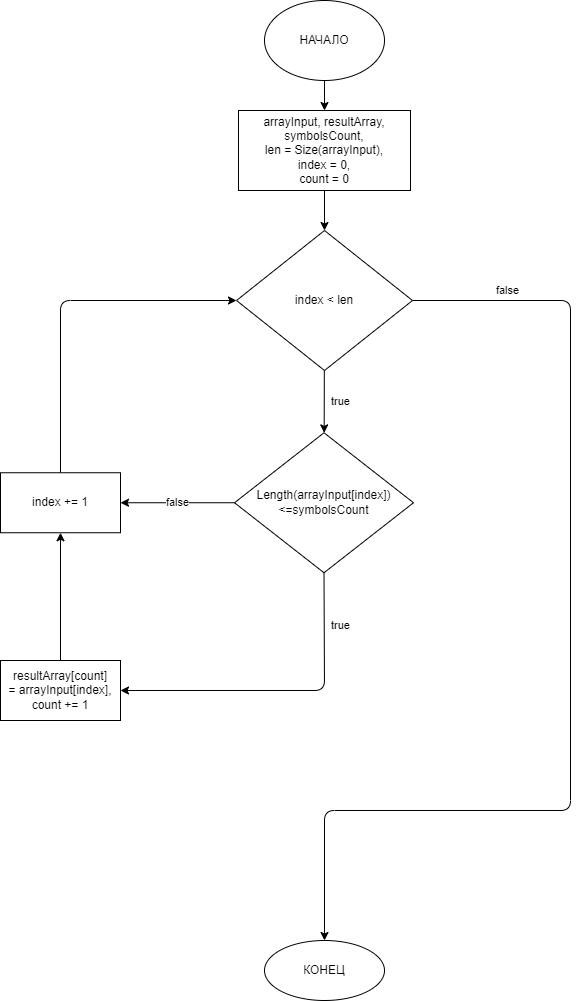

The diagram above was exported from draw.io. Its source (the exported page's mxGraphModel, read from the mxfile embedded in the PNG):
<mxGraphModel dx="957" dy="541" grid="0" gridSize="10" guides="1" tooltips="1" connect="1" arrows="1" fold="1" page="1" pageScale="1" pageWidth="827" pageHeight="1169" math="0" shadow="0">
  <root>
    <mxCell id="0" />
    <mxCell id="1" parent="0" />
    <mxCell id="4" value="" style="edgeStyle=none;html=1;" parent="1" source="2" target="3" edge="1">
      <mxGeometry relative="1" as="geometry" />
    </mxCell>
    <mxCell id="2" value="НАЧАЛО" style="ellipse;whiteSpace=wrap;html=1;" parent="1" vertex="1">
      <mxGeometry x="354" y="30" width="120" height="80" as="geometry" />
    </mxCell>
    <mxCell id="6" style="edgeStyle=none;html=1;entryX=0.5;entryY=0;entryDx=0;entryDy=0;" parent="1" source="3" target="5" edge="1">
      <mxGeometry relative="1" as="geometry" />
    </mxCell>
    <mxCell id="3" value="arrayInput, resultArray, symbolsCount,&lt;br&gt;len = Size(arrayInput),&lt;br&gt;index = 0,&lt;br&gt;count = 0" style="whiteSpace=wrap;html=1;" parent="1" vertex="1">
      <mxGeometry x="328" y="140" width="172" height="80" as="geometry" />
    </mxCell>
    <mxCell id="8" value="true" style="edgeStyle=none;html=1;" parent="1" source="5" target="7" edge="1">
      <mxGeometry y="16" relative="1" as="geometry">
        <mxPoint as="offset" />
      </mxGeometry>
    </mxCell>
    <mxCell id="5" value="index &amp;lt; len" style="rhombus;whiteSpace=wrap;html=1;" parent="1" vertex="1">
      <mxGeometry x="326" y="260" width="176" height="140" as="geometry" />
    </mxCell>
    <mxCell id="10" value="true" style="edgeStyle=none;html=1;exitX=0.5;exitY=1;exitDx=0;exitDy=0;" parent="1" source="7" target="9" edge="1">
      <mxGeometry x="-0.6711" y="16" relative="1" as="geometry">
        <mxPoint x="414" y="620" as="sourcePoint" />
        <Array as="points">
          <mxPoint x="414" y="720" />
        </Array>
        <mxPoint as="offset" />
      </mxGeometry>
    </mxCell>
    <mxCell id="12" value="false" style="edgeStyle=none;html=1;" parent="1" source="7" target="11" edge="1">
      <mxGeometry relative="1" as="geometry" />
    </mxCell>
    <mxCell id="7" value="Length(arrayInput[index]) &amp;lt;=symbolsCount" style="rhombus;whiteSpace=wrap;html=1;" parent="1" vertex="1">
      <mxGeometry x="324" y="462.25" width="179" height="140" as="geometry" />
    </mxCell>
    <mxCell id="14" value="" style="edgeStyle=none;html=1;entryX=0.5;entryY=1;entryDx=0;entryDy=0;" parent="1" source="9" target="11" edge="1">
      <mxGeometry relative="1" as="geometry">
        <mxPoint x="150" y="610" as="targetPoint" />
      </mxGeometry>
    </mxCell>
    <mxCell id="9" value="&lt;span&gt;resultArray[count] =&amp;nbsp;&lt;/span&gt;arrayInput[index],&lt;br&gt;count += 1" style="whiteSpace=wrap;html=1;" parent="1" vertex="1">
      <mxGeometry x="90" y="690" width="120" height="60" as="geometry" />
    </mxCell>
    <mxCell id="15" style="edgeStyle=none;html=1;entryX=0;entryY=0.5;entryDx=0;entryDy=0;" parent="1" source="11" target="5" edge="1">
      <mxGeometry relative="1" as="geometry">
        <Array as="points">
          <mxPoint x="150" y="330" />
        </Array>
      </mxGeometry>
    </mxCell>
    <mxCell id="11" value="index += 1" style="whiteSpace=wrap;html=1;" parent="1" vertex="1">
      <mxGeometry x="90" y="502.25" width="120" height="60" as="geometry" />
    </mxCell>
    <mxCell id="18" value="КОНЕЦ" style="ellipse;whiteSpace=wrap;html=1;" parent="1" vertex="1">
      <mxGeometry x="354" y="970" width="120" height="60" as="geometry" />
    </mxCell>
    <mxCell id="16" value="false" style="edgeStyle=none;html=1;exitX=1;exitY=0.5;exitDx=0;exitDy=0;entryX=0.5;entryY=0;entryDx=0;entryDy=0;labelBorderColor=none;" parent="1" source="5" target="18" edge="1">
      <mxGeometry x="-0.8173" y="10" relative="1" as="geometry">
        <mxPoint x="474" y="840" as="targetPoint" />
        <Array as="points">
          <mxPoint x="660" y="330" />
          <mxPoint x="660" y="840" />
          <mxPoint x="414" y="840" />
        </Array>
        <mxPoint as="offset" />
      </mxGeometry>
    </mxCell>
  </root>
</mxGraphModel>